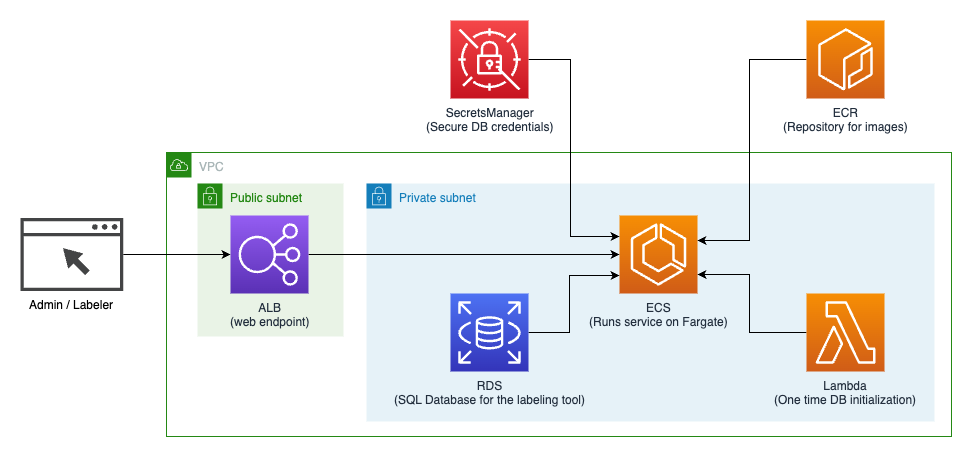

The diagram above was exported from draw.io. Its source (the exported page's mxGraphModel, read from the mxfile embedded in the PNG):
<mxGraphModel dx="2226" dy="921" grid="0" gridSize="10" guides="1" tooltips="1" connect="1" arrows="1" fold="1" page="0" pageScale="1" pageWidth="850" pageHeight="1100" math="0" shadow="0">
  <root>
    <mxCell id="0" />
    <mxCell id="1" parent="0" />
    <mxCell id="eLB6rQuFVa2AnL2ODEPw-1" value="VPC" style="points=[[0,0],[0.25,0],[0.5,0],[0.75,0],[1,0],[1,0.25],[1,0.5],[1,0.75],[1,1],[0.75,1],[0.5,1],[0.25,1],[0,1],[0,0.75],[0,0.5],[0,0.25]];outlineConnect=0;gradientColor=none;html=1;whiteSpace=wrap;fontSize=12;fontStyle=0;shape=mxgraph.aws4.group;grIcon=mxgraph.aws4.group_vpc;strokeColor=#248814;fillColor=none;verticalAlign=top;align=left;spacingLeft=30;fontColor=#AAB7B8;dashed=0;" vertex="1" parent="1">
      <mxGeometry x="-281" y="188" width="785" height="284" as="geometry" />
    </mxCell>
    <mxCell id="eLB6rQuFVa2AnL2ODEPw-6" value="Private subnet" style="points=[[0,0],[0.25,0],[0.5,0],[0.75,0],[1,0],[1,0.25],[1,0.5],[1,0.75],[1,1],[0.75,1],[0.5,1],[0.25,1],[0,1],[0,0.75],[0,0.5],[0,0.25]];outlineConnect=0;gradientColor=none;html=1;whiteSpace=wrap;fontSize=12;fontStyle=0;shape=mxgraph.aws4.group;grIcon=mxgraph.aws4.group_security_group;grStroke=0;strokeColor=#147EBA;fillColor=#E6F2F8;verticalAlign=top;align=left;spacingLeft=30;fontColor=#147EBA;dashed=0;" vertex="1" parent="1">
      <mxGeometry x="-81" y="219" width="568" height="238" as="geometry" />
    </mxCell>
    <mxCell id="eLB6rQuFVa2AnL2ODEPw-3" value="Public subnet" style="points=[[0,0],[0.25,0],[0.5,0],[0.75,0],[1,0],[1,0.25],[1,0.5],[1,0.75],[1,1],[0.75,1],[0.5,1],[0.25,1],[0,1],[0,0.75],[0,0.5],[0,0.25]];outlineConnect=0;gradientColor=none;html=1;whiteSpace=wrap;fontSize=12;fontStyle=0;shape=mxgraph.aws4.group;grIcon=mxgraph.aws4.group_security_group;grStroke=0;strokeColor=#248814;fillColor=#E9F3E6;verticalAlign=top;align=left;spacingLeft=30;fontColor=#248814;dashed=0;" vertex="1" parent="1">
      <mxGeometry x="-250" y="219" width="146" height="153" as="geometry" />
    </mxCell>
    <mxCell id="2iAAHuaiC7tvcRH7ozSg-1" value="ECS&lt;br&gt;(Runs service on Fargate)" style="outlineConnect=0;fontColor=#232F3E;gradientColor=#F78E04;gradientDirection=north;fillColor=#D05C17;strokeColor=#ffffff;dashed=0;verticalLabelPosition=bottom;verticalAlign=top;align=center;html=1;fontSize=12;fontStyle=0;aspect=fixed;shape=mxgraph.aws4.resourceIcon;resIcon=mxgraph.aws4.ecs;" parent="1" vertex="1">
      <mxGeometry x="172" y="251" width="78" height="78" as="geometry" />
    </mxCell>
    <mxCell id="2iAAHuaiC7tvcRH7ozSg-6" style="edgeStyle=orthogonalEdgeStyle;rounded=0;orthogonalLoop=1;jettySize=auto;html=1;" parent="1" source="2iAAHuaiC7tvcRH7ozSg-2" target="2iAAHuaiC7tvcRH7ozSg-1" edge="1">
      <mxGeometry relative="1" as="geometry">
        <Array as="points">
          <mxPoint x="302" y="95" />
          <mxPoint x="302" y="276" />
        </Array>
      </mxGeometry>
    </mxCell>
    <mxCell id="2iAAHuaiC7tvcRH7ozSg-2" value="ECR&lt;br&gt;(Repository for images)" style="outlineConnect=0;fontColor=#232F3E;gradientColor=#F78E04;gradientDirection=north;fillColor=#D05C17;strokeColor=#ffffff;dashed=0;verticalLabelPosition=bottom;verticalAlign=top;align=center;html=1;fontSize=12;fontStyle=0;aspect=fixed;shape=mxgraph.aws4.resourceIcon;resIcon=mxgraph.aws4.ecr;" parent="1" vertex="1">
      <mxGeometry x="359" y="56" width="78" height="78" as="geometry" />
    </mxCell>
    <mxCell id="2iAAHuaiC7tvcRH7ozSg-7" style="edgeStyle=orthogonalEdgeStyle;rounded=0;orthogonalLoop=1;jettySize=auto;html=1;" parent="1" source="2iAAHuaiC7tvcRH7ozSg-3" target="2iAAHuaiC7tvcRH7ozSg-1" edge="1">
      <mxGeometry relative="1" as="geometry">
        <Array as="points">
          <mxPoint x="302" y="368" />
          <mxPoint x="302" y="310" />
        </Array>
      </mxGeometry>
    </mxCell>
    <mxCell id="2iAAHuaiC7tvcRH7ozSg-3" value="Lambda&lt;br&gt;(One time DB initialization)" style="outlineConnect=0;fontColor=#232F3E;gradientColor=#F78E04;gradientDirection=north;fillColor=#D05C17;strokeColor=#ffffff;dashed=0;verticalLabelPosition=bottom;verticalAlign=top;align=center;html=1;fontSize=12;fontStyle=0;aspect=fixed;shape=mxgraph.aws4.resourceIcon;resIcon=mxgraph.aws4.lambda;" parent="1" vertex="1">
      <mxGeometry x="359" y="329" width="78" height="78" as="geometry" />
    </mxCell>
    <mxCell id="2iAAHuaiC7tvcRH7ozSg-8" style="edgeStyle=orthogonalEdgeStyle;rounded=0;orthogonalLoop=1;jettySize=auto;html=1;" parent="1" source="2iAAHuaiC7tvcRH7ozSg-4" target="2iAAHuaiC7tvcRH7ozSg-1" edge="1">
      <mxGeometry relative="1" as="geometry">
        <Array as="points">
          <mxPoint x="122" y="368" />
          <mxPoint x="122" y="311" />
        </Array>
      </mxGeometry>
    </mxCell>
    <mxCell id="2iAAHuaiC7tvcRH7ozSg-4" value="RDS&lt;br&gt;(SQL Database for the labeling tool)" style="outlineConnect=0;fontColor=#232F3E;gradientColor=#4D72F3;gradientDirection=north;fillColor=#3334B9;strokeColor=#ffffff;dashed=0;verticalLabelPosition=bottom;verticalAlign=top;align=center;html=1;fontSize=12;fontStyle=0;aspect=fixed;shape=mxgraph.aws4.resourceIcon;resIcon=mxgraph.aws4.rds;" parent="1" vertex="1">
      <mxGeometry x="3" y="329" width="78" height="78" as="geometry" />
    </mxCell>
    <mxCell id="2iAAHuaiC7tvcRH7ozSg-9" style="edgeStyle=orthogonalEdgeStyle;rounded=0;orthogonalLoop=1;jettySize=auto;html=1;" parent="1" source="2iAAHuaiC7tvcRH7ozSg-5" target="2iAAHuaiC7tvcRH7ozSg-1" edge="1">
      <mxGeometry relative="1" as="geometry">
        <Array as="points">
          <mxPoint x="123" y="95" />
          <mxPoint x="123" y="272" />
        </Array>
      </mxGeometry>
    </mxCell>
    <mxCell id="2iAAHuaiC7tvcRH7ozSg-5" value="SecretsManager&lt;br&gt;(Secure DB credentials)" style="outlineConnect=0;fontColor=#232F3E;gradientColor=#F54749;gradientDirection=north;fillColor=#C7131F;strokeColor=#ffffff;dashed=0;verticalLabelPosition=bottom;verticalAlign=top;align=center;html=1;fontSize=12;fontStyle=0;aspect=fixed;shape=mxgraph.aws4.resourceIcon;resIcon=mxgraph.aws4.secrets_manager;" parent="1" vertex="1">
      <mxGeometry x="3" y="56" width="78" height="78" as="geometry" />
    </mxCell>
    <mxCell id="2iAAHuaiC7tvcRH7ozSg-12" style="edgeStyle=orthogonalEdgeStyle;rounded=0;orthogonalLoop=1;jettySize=auto;html=1;" parent="1" source="2iAAHuaiC7tvcRH7ozSg-10" target="2iAAHuaiC7tvcRH7ozSg-11" edge="1">
      <mxGeometry relative="1" as="geometry" />
    </mxCell>
    <mxCell id="2iAAHuaiC7tvcRH7ozSg-10" value="Admin / Labeler" style="pointerEvents=1;shadow=0;dashed=0;html=1;strokeColor=none;fillColor=#434445;aspect=fixed;labelPosition=center;verticalLabelPosition=bottom;verticalAlign=top;align=center;outlineConnect=0;shape=mxgraph.vvd.web_browser;" parent="1" vertex="1">
      <mxGeometry x="-427" y="253.5" width="102.82" height="73" as="geometry" />
    </mxCell>
    <mxCell id="2iAAHuaiC7tvcRH7ozSg-13" style="edgeStyle=orthogonalEdgeStyle;rounded=0;orthogonalLoop=1;jettySize=auto;html=1;" parent="1" source="2iAAHuaiC7tvcRH7ozSg-11" target="2iAAHuaiC7tvcRH7ozSg-1" edge="1">
      <mxGeometry relative="1" as="geometry" />
    </mxCell>
    <mxCell id="2iAAHuaiC7tvcRH7ozSg-11" value="ALB&lt;br&gt;(web endpoint)" style="outlineConnect=0;fontColor=#232F3E;gradientColor=#945DF2;gradientDirection=north;fillColor=#5A30B5;strokeColor=#ffffff;dashed=0;verticalLabelPosition=bottom;verticalAlign=top;align=center;html=1;fontSize=12;fontStyle=0;aspect=fixed;shape=mxgraph.aws4.resourceIcon;resIcon=mxgraph.aws4.elastic_load_balancing;" parent="1" vertex="1">
      <mxGeometry x="-217" y="251" width="78" height="78" as="geometry" />
    </mxCell>
  </root>
</mxGraphModel>